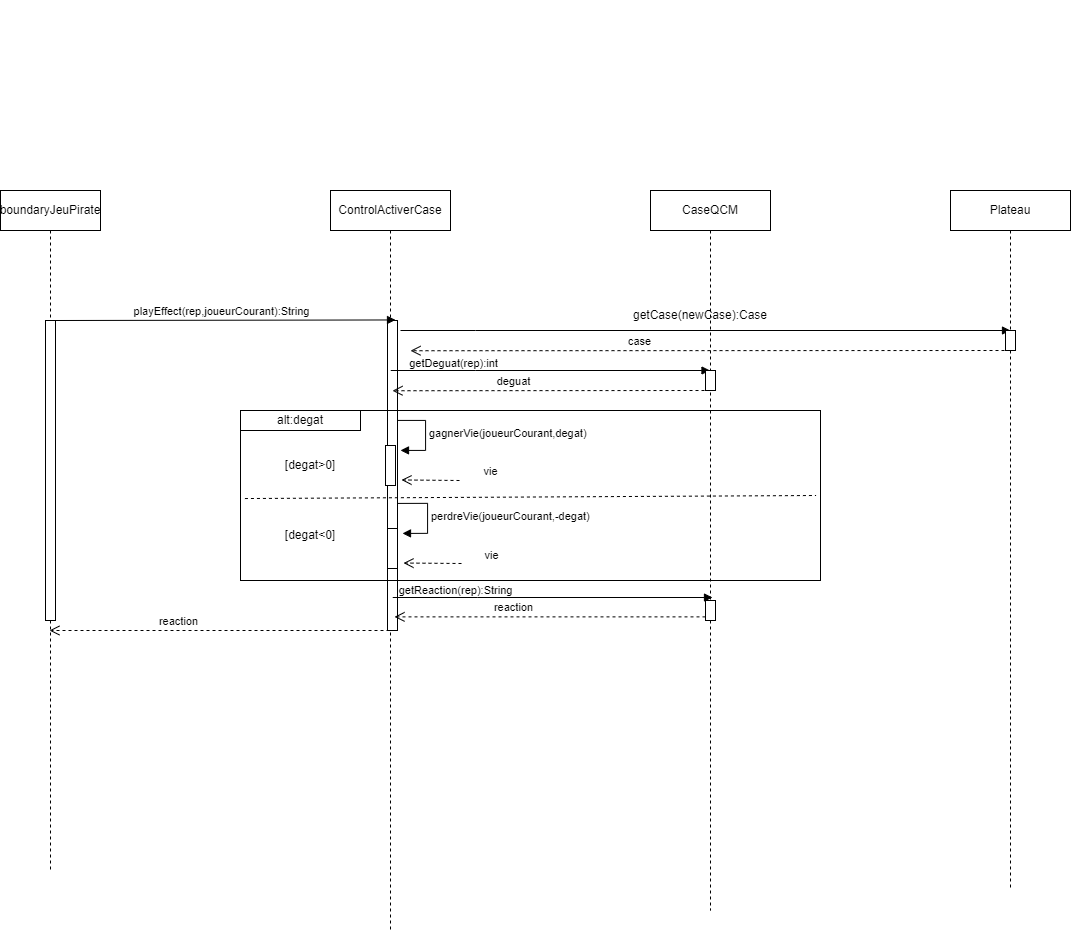

The diagram above was exported from draw.io. Its source (the exported page's mxGraphModel, read from the mxfile embedded in the PNG):
<mxGraphModel dx="1566" dy="1029" grid="1" gridSize="10" guides="1" tooltips="1" connect="1" arrows="1" fold="1" page="1" pageScale="1" pageWidth="850" pageHeight="1100" math="0" shadow="0">
  <root>
    <mxCell id="0" />
    <mxCell id="1" parent="0" />
    <mxCell id="gIplPo-mKjMu9mAkrgua-7" value="CaseQCM" style="shape=umlLifeline;perimeter=lifelinePerimeter;whiteSpace=wrap;html=1;container=0;dropTarget=0;collapsible=0;recursiveResize=0;outlineConnect=0;portConstraint=eastwest;newEdgeStyle={&quot;edgeStyle&quot;:&quot;elbowEdgeStyle&quot;,&quot;elbow&quot;:&quot;vertical&quot;,&quot;curved&quot;:0,&quot;rounded&quot;:0};" parent="1" vertex="1">
      <mxGeometry x="870" y="880" width="120" height="720" as="geometry" />
    </mxCell>
    <mxCell id="gIplPo-mKjMu9mAkrgua-3" value="ControlActiverCase" style="shape=umlLifeline;perimeter=lifelinePerimeter;whiteSpace=wrap;html=1;container=0;dropTarget=0;collapsible=0;recursiveResize=0;outlineConnect=0;portConstraint=eastwest;newEdgeStyle={&quot;edgeStyle&quot;:&quot;elbowEdgeStyle&quot;,&quot;elbow&quot;:&quot;vertical&quot;,&quot;curved&quot;:0,&quot;rounded&quot;:0};" parent="1" vertex="1">
      <mxGeometry x="550" y="880" width="120" height="740" as="geometry" />
    </mxCell>
    <mxCell id="gIplPo-mKjMu9mAkrgua-152" value="" style="html=1;points=[];perimeter=orthogonalPerimeter;outlineConnect=0;targetShapes=umlLifeline;portConstraint=eastwest;newEdgeStyle={&quot;edgeStyle&quot;:&quot;elbowEdgeStyle&quot;,&quot;elbow&quot;:&quot;vertical&quot;,&quot;curved&quot;:0,&quot;rounded&quot;:0};" parent="1" vertex="1">
      <mxGeometry x="607" y="1010" width="10" height="310" as="geometry" />
    </mxCell>
    <mxCell id="aM9ryv3xv72pqoxQDRHE-5" value="boundaryJeuPirate" style="shape=umlLifeline;perimeter=lifelinePerimeter;whiteSpace=wrap;html=1;container=0;dropTarget=0;collapsible=0;recursiveResize=0;outlineConnect=0;portConstraint=eastwest;newEdgeStyle={&quot;edgeStyle&quot;:&quot;elbowEdgeStyle&quot;,&quot;elbow&quot;:&quot;vertical&quot;,&quot;curved&quot;:0,&quot;rounded&quot;:0};" parent="1" vertex="1">
      <mxGeometry x="220" y="880" width="100" height="680" as="geometry" />
    </mxCell>
    <mxCell id="gIplPo-mKjMu9mAkrgua-13" value="" style="html=1;points=[];perimeter=orthogonalPerimeter;outlineConnect=0;targetShapes=umlLifeline;portConstraint=eastwest;newEdgeStyle={&quot;edgeStyle&quot;:&quot;elbowEdgeStyle&quot;,&quot;elbow&quot;:&quot;vertical&quot;,&quot;curved&quot;:0,&quot;rounded&quot;:0};" parent="1" vertex="1">
      <mxGeometry x="265" y="1010" width="10" height="300" as="geometry" />
    </mxCell>
    <mxCell id="gIplPo-mKjMu9mAkrgua-18" value="Plateau" style="shape=umlLifeline;perimeter=lifelinePerimeter;whiteSpace=wrap;html=1;container=0;dropTarget=0;collapsible=0;recursiveResize=0;outlineConnect=0;portConstraint=eastwest;newEdgeStyle={&quot;edgeStyle&quot;:&quot;elbowEdgeStyle&quot;,&quot;elbow&quot;:&quot;vertical&quot;,&quot;curved&quot;:0,&quot;rounded&quot;:0};" parent="1" vertex="1">
      <mxGeometry x="1170" y="880" width="120" height="700" as="geometry" />
    </mxCell>
    <mxCell id="gIplPo-mKjMu9mAkrgua-83" value="" style="html=1;verticalAlign=bottom;endArrow=block;edgeStyle=elbowEdgeStyle;elbow=vertical;curved=0;rounded=0;" parent="1" edge="1">
      <mxGeometry x="0.0008" relative="1" as="geometry">
        <mxPoint x="275" y="1010" as="sourcePoint" />
        <Array as="points" />
        <mxPoint x="615" y="1010" as="targetPoint" />
        <mxPoint as="offset" />
      </mxGeometry>
    </mxCell>
    <mxCell id="gIplPo-mKjMu9mAkrgua-84" value="playEffect(rep,joueurCourant):String" style="edgeLabel;html=1;align=center;verticalAlign=middle;resizable=0;points=[];" parent="1" vertex="1" connectable="0">
      <mxGeometry x="440.00263157894705" y="1000" as="geometry" />
    </mxCell>
    <mxCell id="gIplPo-mKjMu9mAkrgua-94" value="" style="html=1;verticalAlign=bottom;endArrow=block;edgeStyle=elbowEdgeStyle;elbow=vertical;curved=0;rounded=0;" parent="1" edge="1">
      <mxGeometry x="0.0008" relative="1" as="geometry">
        <mxPoint x="620" y="1020" as="sourcePoint" />
        <Array as="points">
          <mxPoint x="695" y="1020" />
        </Array>
        <mxPoint x="1230" y="1020" as="targetPoint" />
        <mxPoint as="offset" />
      </mxGeometry>
    </mxCell>
    <mxCell id="gIplPo-mKjMu9mAkrgua-95" value="getCase(newCase):Case" style="text;strokeColor=none;align=center;fillColor=none;html=1;verticalAlign=middle;whiteSpace=wrap;rounded=0;" parent="1" vertex="1">
      <mxGeometry x="890" y="990" width="60" height="30" as="geometry" />
    </mxCell>
    <mxCell id="gIplPo-mKjMu9mAkrgua-96" value="case" style="html=1;verticalAlign=bottom;endArrow=open;dashed=1;endSize=8;edgeStyle=elbowEdgeStyle;elbow=vertical;curved=0;rounded=0;" parent="1" source="gIplPo-mKjMu9mAkrgua-161" edge="1">
      <mxGeometry x="0.2371" relative="1" as="geometry">
        <mxPoint x="630" y="1040" as="targetPoint" />
        <Array as="points" />
        <mxPoint x="1227.75" y="1040" as="sourcePoint" />
        <mxPoint as="offset" />
      </mxGeometry>
    </mxCell>
    <mxCell id="gIplPo-mKjMu9mAkrgua-113" value="" style="html=1;verticalAlign=bottom;endArrow=block;edgeStyle=elbowEdgeStyle;elbow=vertical;curved=0;rounded=0;" parent="1" target="gIplPo-mKjMu9mAkrgua-7" edge="1">
      <mxGeometry x="0.0008" relative="1" as="geometry">
        <mxPoint x="610.25" y="1060" as="sourcePoint" />
        <Array as="points">
          <mxPoint x="695.25" y="1060" />
        </Array>
        <mxPoint x="769.75" y="1060.0000000000002" as="targetPoint" />
        <mxPoint as="offset" />
      </mxGeometry>
    </mxCell>
    <mxCell id="gIplPo-mKjMu9mAkrgua-114" value="getDeguat(rep):int" style="edgeLabel;html=1;align=center;verticalAlign=middle;resizable=0;points=[];" parent="1" vertex="1" connectable="0">
      <mxGeometry x="700" y="689.9999999999998" as="geometry">
        <mxPoint x="-28" y="362" as="offset" />
      </mxGeometry>
    </mxCell>
    <mxCell id="gIplPo-mKjMu9mAkrgua-115" value="deguat" style="html=1;verticalAlign=bottom;endArrow=open;dashed=1;endSize=8;edgeStyle=elbowEdgeStyle;elbow=vertical;curved=0;rounded=0;" parent="1" source="gIplPo-mKjMu9mAkrgua-154" edge="1">
      <mxGeometry x="0.2371" relative="1" as="geometry">
        <mxPoint x="612" y="1080" as="targetPoint" />
        <Array as="points" />
        <mxPoint x="728" y="1080" as="sourcePoint" />
        <mxPoint as="offset" />
      </mxGeometry>
    </mxCell>
    <mxCell id="gIplPo-mKjMu9mAkrgua-121" value="" style="verticalLabelPosition=bottom;verticalAlign=top;html=1;shape=mxgraph.basic.rect;fillColor2=none;strokeWidth=1;size=20;indent=5;fillColor=none;" parent="1" vertex="1">
      <mxGeometry x="460" y="1100" width="580" height="170" as="geometry" />
    </mxCell>
    <mxCell id="gIplPo-mKjMu9mAkrgua-122" value="" style="endArrow=none;dashed=1;html=1;rounded=0;entryX=0.996;entryY=0.296;entryDx=0;entryDy=0;entryPerimeter=0;exitX=0.01;exitY=0.315;exitDx=0;exitDy=0;exitPerimeter=0;" parent="1" edge="1">
      <mxGeometry width="50" height="50" relative="1" as="geometry">
        <mxPoint x="464.4299999999997" y="1188.0400000000002" as="sourcePoint" />
        <mxPoint x="1035.5700000000002" y="1185" as="targetPoint" />
      </mxGeometry>
    </mxCell>
    <mxCell id="gIplPo-mKjMu9mAkrgua-123" value="[degat&amp;gt;0]" style="text;strokeColor=none;align=center;fillColor=none;html=1;verticalAlign=middle;whiteSpace=wrap;rounded=0;" parent="1" vertex="1">
      <mxGeometry x="500" y="1140" width="60" height="30" as="geometry" />
    </mxCell>
    <mxCell id="gIplPo-mKjMu9mAkrgua-124" value="alt:degat" style="rounded=0;whiteSpace=wrap;html=1;fillColor=none;" parent="1" vertex="1">
      <mxGeometry x="460" y="1100" width="120" height="20" as="geometry" />
    </mxCell>
    <mxCell id="gIplPo-mKjMu9mAkrgua-125" value="[degat&amp;lt;0]" style="text;strokeColor=none;align=center;fillColor=none;html=1;verticalAlign=middle;whiteSpace=wrap;rounded=0;" parent="1" vertex="1">
      <mxGeometry x="500" y="1210" width="60" height="30" as="geometry" />
    </mxCell>
    <mxCell id="gIplPo-mKjMu9mAkrgua-127" value="" style="html=1;points=[[0,0,0,0,5],[0,1,0,0,-5],[1,0,0,0,5],[1,1,0,0,-5]];perimeter=orthogonalPerimeter;outlineConnect=0;targetShapes=umlLifeline;portConstraint=eastwest;newEdgeStyle={&quot;curved&quot;:0,&quot;rounded&quot;:0};" parent="1" vertex="1">
      <mxGeometry x="605" y="1135" width="10" height="40" as="geometry" />
    </mxCell>
    <mxCell id="gIplPo-mKjMu9mAkrgua-128" value="gagnerVie(joueurCourant,degat)" style="html=1;align=left;spacingLeft=2;endArrow=block;rounded=0;edgeStyle=orthogonalEdgeStyle;curved=0;rounded=0;" parent="1" source="gIplPo-mKjMu9mAkrgua-152" edge="1">
      <mxGeometry relative="1" as="geometry">
        <mxPoint x="615" y="1109.92" as="sourcePoint" />
        <Array as="points">
          <mxPoint x="645" y="1109.92" />
          <mxPoint x="645" y="1139.92" />
        </Array>
        <mxPoint x="620" y="1139.92" as="targetPoint" />
      </mxGeometry>
    </mxCell>
    <mxCell id="gIplPo-mKjMu9mAkrgua-129" value="vie" style="html=1;verticalAlign=bottom;endArrow=open;dashed=1;endSize=8;edgeStyle=elbowEdgeStyle;elbow=vertical;curved=0;rounded=0;" parent="1" edge="1">
      <mxGeometry x="-1" y="-31" relative="1" as="geometry">
        <mxPoint x="621" y="1170" as="targetPoint" />
        <Array as="points" />
        <mxPoint x="679" y="1170" as="sourcePoint" />
        <mxPoint x="30" y="32" as="offset" />
      </mxGeometry>
    </mxCell>
    <mxCell id="gIplPo-mKjMu9mAkrgua-139" value="" style="html=1;points=[[0,0,0,0,5],[0,1,0,0,-5],[1,0,0,0,5],[1,1,0,0,-5]];perimeter=orthogonalPerimeter;outlineConnect=0;targetShapes=umlLifeline;portConstraint=eastwest;newEdgeStyle={&quot;curved&quot;:0,&quot;rounded&quot;:0};" parent="1" vertex="1">
      <mxGeometry x="607" y="1218" width="10" height="40" as="geometry" />
    </mxCell>
    <mxCell id="gIplPo-mKjMu9mAkrgua-140" value="perdreVie(joueurCourant,-degat)" style="html=1;align=left;spacingLeft=2;endArrow=block;rounded=0;edgeStyle=orthogonalEdgeStyle;curved=0;rounded=0;" parent="1" edge="1">
      <mxGeometry x="0.0136" relative="1" as="geometry">
        <mxPoint x="617" y="1192.92" as="sourcePoint" />
        <Array as="points">
          <mxPoint x="647" y="1192.92" />
          <mxPoint x="647" y="1222.92" />
        </Array>
        <mxPoint x="622" y="1222.92" as="targetPoint" />
        <mxPoint as="offset" />
      </mxGeometry>
    </mxCell>
    <mxCell id="gIplPo-mKjMu9mAkrgua-141" value="vie" style="html=1;verticalAlign=bottom;endArrow=open;dashed=1;endSize=8;edgeStyle=elbowEdgeStyle;elbow=vertical;curved=0;rounded=0;" parent="1" edge="1">
      <mxGeometry x="-1" y="-31" relative="1" as="geometry">
        <mxPoint x="623" y="1253" as="targetPoint" />
        <Array as="points" />
        <mxPoint x="681" y="1253" as="sourcePoint" />
        <mxPoint x="30" y="32" as="offset" />
      </mxGeometry>
    </mxCell>
    <mxCell id="gIplPo-mKjMu9mAkrgua-144" value="" style="html=1;verticalAlign=bottom;endArrow=block;edgeStyle=elbowEdgeStyle;elbow=vertical;curved=0;rounded=0;" parent="1" edge="1">
      <mxGeometry x="0.0008" relative="1" as="geometry">
        <mxPoint x="612.25" y="1287" as="sourcePoint" />
        <Array as="points">
          <mxPoint x="697.25" y="1287" />
        </Array>
        <mxPoint x="932" y="1287" as="targetPoint" />
        <mxPoint as="offset" />
      </mxGeometry>
    </mxCell>
    <mxCell id="gIplPo-mKjMu9mAkrgua-145" value="getReaction(rep):String" style="edgeLabel;html=1;align=center;verticalAlign=middle;resizable=0;points=[];" parent="1" vertex="1" connectable="0">
      <mxGeometry x="702" y="916.9999999999998" as="geometry">
        <mxPoint x="-28" y="362" as="offset" />
      </mxGeometry>
    </mxCell>
    <mxCell id="gIplPo-mKjMu9mAkrgua-146" value="reaction" style="html=1;verticalAlign=bottom;endArrow=open;dashed=1;endSize=8;edgeStyle=elbowEdgeStyle;elbow=vertical;curved=0;rounded=0;" parent="1" source="gIplPo-mKjMu9mAkrgua-156" edge="1">
      <mxGeometry x="0.2371" relative="1" as="geometry">
        <mxPoint x="614" y="1307" as="targetPoint" />
        <Array as="points" />
        <mxPoint x="932" y="1307" as="sourcePoint" />
        <mxPoint as="offset" />
      </mxGeometry>
    </mxCell>
    <mxCell id="gIplPo-mKjMu9mAkrgua-147" value="reaction" style="html=1;verticalAlign=bottom;endArrow=open;dashed=1;endSize=8;edgeStyle=elbowEdgeStyle;elbow=vertical;curved=0;rounded=0;" parent="1" target="aM9ryv3xv72pqoxQDRHE-5" edge="1">
      <mxGeometry x="0.2371" relative="1" as="geometry">
        <mxPoint x="291" y="1320" as="targetPoint" />
        <Array as="points">
          <mxPoint x="447" y="1320" />
        </Array>
        <mxPoint x="609" y="1320" as="sourcePoint" />
        <mxPoint as="offset" />
      </mxGeometry>
    </mxCell>
    <mxCell id="gIplPo-mKjMu9mAkrgua-154" value="" style="html=1;points=[];perimeter=orthogonalPerimeter;outlineConnect=0;targetShapes=umlLifeline;portConstraint=eastwest;newEdgeStyle={&quot;edgeStyle&quot;:&quot;elbowEdgeStyle&quot;,&quot;elbow&quot;:&quot;vertical&quot;,&quot;curved&quot;:0,&quot;rounded&quot;:0};" parent="1" vertex="1">
      <mxGeometry x="925" y="1060" width="10" height="20" as="geometry" />
    </mxCell>
    <mxCell id="gIplPo-mKjMu9mAkrgua-161" value="" style="html=1;points=[];perimeter=orthogonalPerimeter;outlineConnect=0;targetShapes=umlLifeline;portConstraint=eastwest;newEdgeStyle={&quot;edgeStyle&quot;:&quot;elbowEdgeStyle&quot;,&quot;elbow&quot;:&quot;vertical&quot;,&quot;curved&quot;:0,&quot;rounded&quot;:0};" parent="1" vertex="1">
      <mxGeometry x="1225" y="1020" width="10" height="20" as="geometry" />
    </mxCell>
    <mxCell id="gIplPo-mKjMu9mAkrgua-156" value="" style="html=1;points=[];perimeter=orthogonalPerimeter;outlineConnect=0;targetShapes=umlLifeline;portConstraint=eastwest;newEdgeStyle={&quot;edgeStyle&quot;:&quot;elbowEdgeStyle&quot;,&quot;elbow&quot;:&quot;vertical&quot;,&quot;curved&quot;:0,&quot;rounded&quot;:0};" parent="1" vertex="1">
      <mxGeometry x="925" y="1290" width="10" height="20" as="geometry" />
    </mxCell>
  </root>
</mxGraphModel>